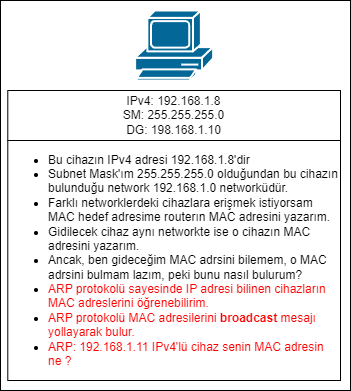

The diagram above was exported from draw.io. Its source (the exported page's mxGraphModel, read from the mxfile embedded in the PNG):
<mxGraphModel dx="1050" dy="590" grid="1" gridSize="10" guides="1" tooltips="1" connect="1" arrows="1" fold="1" page="1" pageScale="1" pageWidth="827" pageHeight="1169" math="0" shadow="0">
  <root>
    <mxCell id="0" />
    <mxCell id="1" parent="0" />
    <mxCell id="Ajonya1975A_wiDBvsJO-9" value="" style="rounded=0;whiteSpace=wrap;html=1;" vertex="1" parent="1">
      <mxGeometry x="60" y="10" width="350" height="390" as="geometry" />
    </mxCell>
    <mxCell id="Ajonya1975A_wiDBvsJO-2" value="" style="shape=mxgraph.cisco.computers_and_peripherals.pc;html=1;pointerEvents=1;dashed=0;fillColor=#036897;strokeColor=#ffffff;strokeWidth=2;verticalLabelPosition=bottom;verticalAlign=top;align=center;outlineConnect=0;" vertex="1" parent="1">
      <mxGeometry x="194.64" y="20" width="78" height="70" as="geometry" />
    </mxCell>
    <mxCell id="Ajonya1975A_wiDBvsJO-3" value="&lt;div style=&quot;text-align: left;&quot;&gt;&lt;ul&gt;&lt;li&gt;&lt;span style=&quot;background-color: initial;&quot;&gt;Bu cihazın IPv4 adresi 192.168.1.8'dir&lt;/span&gt;&lt;/li&gt;&lt;li&gt;&lt;span style=&quot;background-color: initial;&quot;&gt;Subnet Mask'ım 255.255.255.0 olduğundan bu&amp;nbsp;&lt;/span&gt;&lt;span style=&quot;background-color: initial;&quot;&gt;cihazın bulunduğu network 192.168.1.0 networküdür.&lt;/span&gt;&lt;/li&gt;&lt;li&gt;&lt;span style=&quot;background-color: initial;&quot;&gt;Farklı networklerdeki cihazlara erişmek istiyorsam MAC hedef adresime routerın MAC adresini yazarım.&lt;/span&gt;&lt;/li&gt;&lt;li&gt;&lt;span style=&quot;background-color: initial;&quot;&gt;Gidilecek cihaz aynı networkte ise o cihazın MAC adresini yazarım.&lt;/span&gt;&lt;/li&gt;&lt;li&gt;Ancak, ben gideceğim MAC adrsini bilemem, o MAC adrsini bulmam lazım, peki bunu nasıl bulurum?&lt;/li&gt;&lt;li&gt;&lt;span style=&quot;color: rgb(255, 0, 0);&quot;&gt;ARP protokolü sayesinde IP adresi bilinen cihazların MAC adreslerini öğrenebilirim.&lt;/span&gt;&lt;/li&gt;&lt;li&gt;&lt;span style=&quot;color: rgb(255, 0, 0);&quot;&gt;ARP protokolü MAC adresilerini&amp;nbsp;&lt;/span&gt;&lt;b style=&quot;border-color: var(--border-color); color: rgb(255, 0, 0);&quot;&gt;broadcast&lt;/b&gt;&lt;span style=&quot;color: rgb(255, 0, 0);&quot;&gt;&amp;nbsp;mesajı yollayarak bulur.&lt;/span&gt;&lt;/li&gt;&lt;li&gt;&lt;span style=&quot;color: rgb(255, 0, 0);&quot;&gt;ARP: 192.168.1.11 IPv4'lü cihaz senin MAC adresin ne ?&lt;/span&gt;&lt;/li&gt;&lt;/ul&gt;&lt;/div&gt;" style="rounded=0;whiteSpace=wrap;html=1;" vertex="1" parent="1">
      <mxGeometry x="67.29" y="150" width="332.71" height="240" as="geometry" />
    </mxCell>
    <mxCell id="Ajonya1975A_wiDBvsJO-5" value="&lt;font color=&quot;#0a0a0a&quot;&gt;IPv4:&amp;nbsp;&lt;font style=&quot;border-color: var(--border-color);&quot;&gt;192.168.1&lt;/font&gt;.8&lt;br&gt;SM: 255.255.255.0&lt;br&gt;DG: 198.168.1.10&lt;br&gt;&lt;/font&gt;" style="rounded=0;whiteSpace=wrap;html=1;" vertex="1" parent="1">
      <mxGeometry x="67.28" y="100" width="332.72" height="50" as="geometry" />
    </mxCell>
  </root>
</mxGraphModel>